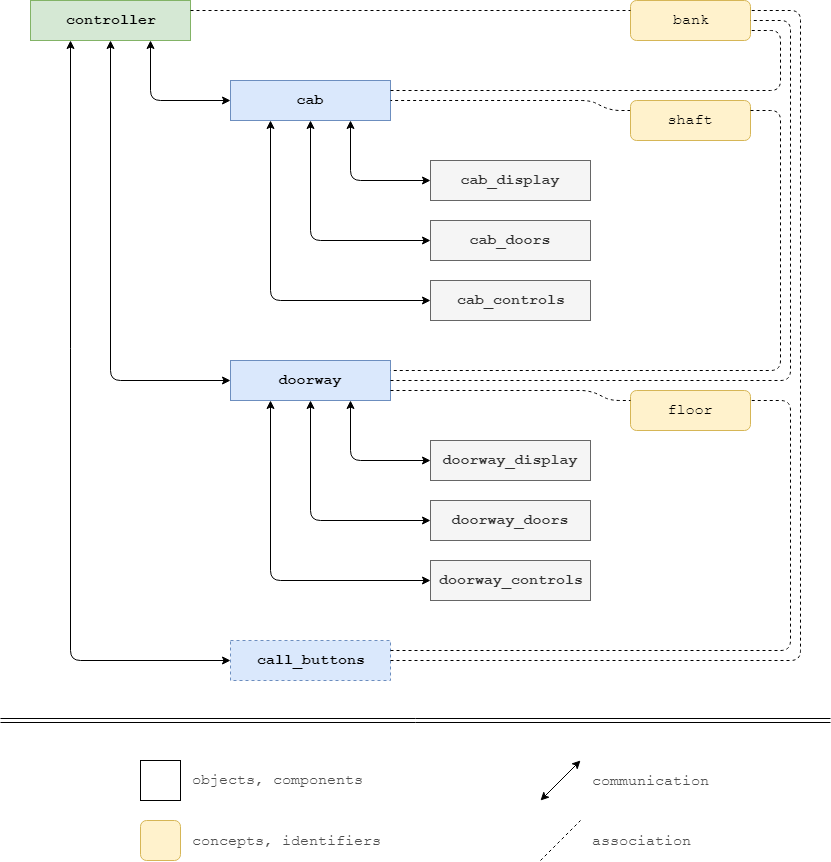

The diagram above was exported from draw.io. Its source (the exported page's mxGraphModel, read from the mxfile embedded in the PNG):
<mxGraphModel dx="1368" dy="791" grid="1" gridSize="10" guides="1" tooltips="1" connect="1" arrows="1" fold="1" page="1" pageScale="1" pageWidth="850" pageHeight="940" math="0" shadow="0">
  <root>
    <mxCell id="0" />
    <mxCell id="1" parent="0" />
    <mxCell id="050b_pp9p3oKfXsPpNDh-1" value="&lt;div style=&quot;font-size: 15px;&quot;&gt;controller&lt;/div&gt;" style="rounded=0;whiteSpace=wrap;html=1;fontFamily=Courier New;fontSize=15;fontStyle=1;strokeColor=#82b366;fillColor=#d5e8d4;" parent="1" vertex="1">
      <mxGeometry x="40" y="40" width="160" height="40" as="geometry" />
    </mxCell>
    <mxCell id="050b_pp9p3oKfXsPpNDh-3" value="&lt;span style=&quot;font-size: 15px;&quot;&gt;&lt;font style=&quot;font-size: 15px;&quot;&gt;cab&lt;/font&gt;&lt;/span&gt;" style="rounded=0;whiteSpace=wrap;html=1;fontFamily=Courier New;fontSize=15;fontStyle=1;fillColor=#dae8fc;strokeColor=#6c8ebf;" parent="1" vertex="1">
      <mxGeometry x="240" y="120" width="160" height="40" as="geometry" />
    </mxCell>
    <mxCell id="050b_pp9p3oKfXsPpNDh-5" value="&lt;div style=&quot;font-size: 15px;&quot;&gt;doorway&lt;/div&gt;" style="rounded=0;whiteSpace=wrap;html=1;fontFamily=Courier New;fontSize=15;fontStyle=1;fillColor=#dae8fc;strokeColor=#6c8ebf;" parent="1" vertex="1">
      <mxGeometry x="240" y="400" width="160" height="40" as="geometry" />
    </mxCell>
    <mxCell id="050b_pp9p3oKfXsPpNDh-6" value="&lt;div&gt;cab_display&lt;/div&gt;" style="rounded=0;whiteSpace=wrap;html=1;fontFamily=Courier New;fontSize=15;fontStyle=1;fillColor=#f5f5f5;strokeColor=#666666;fontColor=#333333;" parent="1" vertex="1">
      <mxGeometry x="440" y="200" width="160" height="40" as="geometry" />
    </mxCell>
    <mxCell id="050b_pp9p3oKfXsPpNDh-7" value="&lt;div&gt;cab_doors&lt;/div&gt;" style="rounded=0;whiteSpace=wrap;html=1;fontFamily=Courier New;fontSize=15;fontStyle=1;fillColor=#f5f5f5;strokeColor=#666666;fontColor=#333333;" parent="1" vertex="1">
      <mxGeometry x="440" y="260" width="160" height="40" as="geometry" />
    </mxCell>
    <mxCell id="050b_pp9p3oKfXsPpNDh-8" value="cab_controls" style="rounded=0;whiteSpace=wrap;html=1;fontFamily=Courier New;fontSize=15;fontStyle=1;fillColor=#f5f5f5;strokeColor=#666666;fontColor=#333333;" parent="1" vertex="1">
      <mxGeometry x="440" y="320" width="160" height="40" as="geometry" />
    </mxCell>
    <mxCell id="050b_pp9p3oKfXsPpNDh-9" value="doorway_display" style="rounded=0;whiteSpace=wrap;html=1;fontFamily=Courier New;fontSize=15;fontStyle=1;fillColor=#f5f5f5;strokeColor=#666666;fontColor=#333333;" parent="1" vertex="1">
      <mxGeometry x="440" y="480" width="160" height="40" as="geometry" />
    </mxCell>
    <mxCell id="050b_pp9p3oKfXsPpNDh-10" value="doorway_doors" style="rounded=0;whiteSpace=wrap;html=1;fontFamily=Courier New;fontSize=15;fontStyle=1;fillColor=#f5f5f5;strokeColor=#666666;fontColor=#333333;" parent="1" vertex="1">
      <mxGeometry x="440" y="540" width="160" height="40" as="geometry" />
    </mxCell>
    <mxCell id="050b_pp9p3oKfXsPpNDh-11" value="doorway_controls" style="rounded=0;whiteSpace=wrap;html=1;fontFamily=Courier New;fontSize=15;fontStyle=1;fillColor=#f5f5f5;strokeColor=#666666;fontColor=#333333;" parent="1" vertex="1">
      <mxGeometry x="440" y="600" width="160" height="40" as="geometry" />
    </mxCell>
    <mxCell id="050b_pp9p3oKfXsPpNDh-12" value="" style="endArrow=classic;startArrow=classic;html=1;fontFamily=Courier New;fontSize=15;entryX=0;entryY=0.5;entryDx=0;entryDy=0;exitX=0.75;exitY=1;exitDx=0;exitDy=0;" parent="1" source="050b_pp9p3oKfXsPpNDh-5" target="050b_pp9p3oKfXsPpNDh-9" edge="1">
      <mxGeometry width="50" height="50" relative="1" as="geometry">
        <mxPoint x="-200" y="750" as="sourcePoint" />
        <mxPoint x="-150" y="700" as="targetPoint" />
        <Array as="points">
          <mxPoint x="360" y="500" />
        </Array>
      </mxGeometry>
    </mxCell>
    <mxCell id="050b_pp9p3oKfXsPpNDh-14" value="" style="endArrow=classic;startArrow=classic;html=1;fontFamily=Courier New;fontSize=15;entryX=0;entryY=0.5;entryDx=0;entryDy=0;exitX=0.5;exitY=1;exitDx=0;exitDy=0;" parent="1" source="050b_pp9p3oKfXsPpNDh-5" target="050b_pp9p3oKfXsPpNDh-10" edge="1">
      <mxGeometry width="50" height="50" relative="1" as="geometry">
        <mxPoint x="298" y="470" as="sourcePoint" />
        <mxPoint x="370" y="510" as="targetPoint" />
        <Array as="points">
          <mxPoint x="320" y="560" />
        </Array>
      </mxGeometry>
    </mxCell>
    <mxCell id="050b_pp9p3oKfXsPpNDh-15" value="" style="endArrow=classic;startArrow=classic;html=1;fontFamily=Courier New;fontSize=15;entryX=0;entryY=0.5;entryDx=0;entryDy=0;exitX=0.25;exitY=1;exitDx=0;exitDy=0;" parent="1" source="050b_pp9p3oKfXsPpNDh-5" target="050b_pp9p3oKfXsPpNDh-11" edge="1">
      <mxGeometry width="50" height="50" relative="1" as="geometry">
        <mxPoint x="308.0799999999999" y="451" as="sourcePoint" />
        <mxPoint x="370" y="590" as="targetPoint" />
        <Array as="points">
          <mxPoint x="280" y="620" />
        </Array>
      </mxGeometry>
    </mxCell>
    <mxCell id="050b_pp9p3oKfXsPpNDh-17" value="" style="endArrow=classic;startArrow=classic;html=1;fontFamily=Courier New;fontSize=15;entryX=0;entryY=0.5;entryDx=0;entryDy=0;exitX=0.75;exitY=1;exitDx=0;exitDy=0;" parent="1" source="050b_pp9p3oKfXsPpNDh-3" target="050b_pp9p3oKfXsPpNDh-6" edge="1">
      <mxGeometry width="50" height="50" relative="1" as="geometry">
        <mxPoint x="320" y="160" as="sourcePoint" />
        <mxPoint x="360" y="220" as="targetPoint" />
        <Array as="points">
          <mxPoint x="360" y="220" />
        </Array>
      </mxGeometry>
    </mxCell>
    <mxCell id="050b_pp9p3oKfXsPpNDh-18" value="" style="endArrow=classic;startArrow=classic;html=1;fontFamily=Courier New;fontSize=15;entryX=0;entryY=0.5;entryDx=0;entryDy=0;exitX=0.5;exitY=1;exitDx=0;exitDy=0;" parent="1" target="050b_pp9p3oKfXsPpNDh-7" edge="1">
      <mxGeometry width="50" height="50" relative="1" as="geometry">
        <mxPoint x="320" y="160" as="sourcePoint" />
        <mxPoint x="360" y="300" as="targetPoint" />
        <Array as="points">
          <mxPoint x="320" y="280" />
        </Array>
      </mxGeometry>
    </mxCell>
    <mxCell id="050b_pp9p3oKfXsPpNDh-19" value="" style="endArrow=classic;startArrow=classic;html=1;fontFamily=Courier New;fontSize=15;entryX=0;entryY=0.5;entryDx=0;entryDy=0;exitX=0.25;exitY=1;exitDx=0;exitDy=0;" parent="1" source="050b_pp9p3oKfXsPpNDh-3" target="050b_pp9p3oKfXsPpNDh-8" edge="1">
      <mxGeometry width="50" height="50" relative="1" as="geometry">
        <mxPoint x="320" y="160" as="sourcePoint" />
        <mxPoint x="360" y="380" as="targetPoint" />
        <Array as="points">
          <mxPoint x="280" y="340" />
        </Array>
      </mxGeometry>
    </mxCell>
    <mxCell id="050b_pp9p3oKfXsPpNDh-22" value="&lt;div&gt;call_buttons&lt;/div&gt;" style="rounded=0;whiteSpace=wrap;html=1;fontFamily=Courier New;fontSize=15;fontStyle=1;dashed=1;fillColor=#dae8fc;strokeColor=#6c8ebf;" parent="1" vertex="1">
      <mxGeometry x="240" y="680" width="160" height="40" as="geometry" />
    </mxCell>
    <mxCell id="050b_pp9p3oKfXsPpNDh-25" value="&lt;div&gt;bank&lt;/div&gt;" style="rounded=1;whiteSpace=wrap;html=1;fontFamily=Courier New;fontSize=15;fillColor=#fff2cc;strokeColor=#d6b656;" parent="1" vertex="1">
      <mxGeometry x="640" y="40" width="120" height="40" as="geometry" />
    </mxCell>
    <mxCell id="050b_pp9p3oKfXsPpNDh-27" value="&lt;div&gt;floor&lt;/div&gt;" style="rounded=1;whiteSpace=wrap;html=1;fontFamily=Courier New;fontSize=15;fillColor=#fff2cc;strokeColor=#d6b656;" parent="1" vertex="1">
      <mxGeometry x="640" y="430" width="120" height="40" as="geometry" />
    </mxCell>
    <mxCell id="050b_pp9p3oKfXsPpNDh-33" value="" style="endArrow=classic;startArrow=classic;html=1;strokeColor=#000000;fontFamily=Courier New;fontSize=15;entryX=0;entryY=0.5;entryDx=0;entryDy=0;exitX=0.25;exitY=1;exitDx=0;exitDy=0;" parent="1" source="050b_pp9p3oKfXsPpNDh-1" target="050b_pp9p3oKfXsPpNDh-22" edge="1">
      <mxGeometry width="50" height="50" relative="1" as="geometry">
        <mxPoint x="40" y="870" as="sourcePoint" />
        <mxPoint x="90" y="820" as="targetPoint" />
        <Array as="points">
          <mxPoint x="80" y="700" />
        </Array>
      </mxGeometry>
    </mxCell>
    <mxCell id="050b_pp9p3oKfXsPpNDh-34" value="" style="endArrow=classic;startArrow=classic;html=1;strokeColor=#000000;fontFamily=Courier New;fontSize=15;entryX=0;entryY=0.5;entryDx=0;entryDy=0;exitX=0.5;exitY=1;exitDx=0;exitDy=0;" parent="1" source="050b_pp9p3oKfXsPpNDh-1" target="050b_pp9p3oKfXsPpNDh-5" edge="1">
      <mxGeometry width="50" height="50" relative="1" as="geometry">
        <mxPoint x="90" y="90" as="sourcePoint" />
        <mxPoint x="250" y="790" as="targetPoint" />
        <Array as="points">
          <mxPoint x="120" y="420" />
        </Array>
      </mxGeometry>
    </mxCell>
    <mxCell id="050b_pp9p3oKfXsPpNDh-35" value="" style="endArrow=classic;startArrow=classic;html=1;strokeColor=#000000;fontFamily=Courier New;fontSize=15;entryX=0;entryY=0.5;entryDx=0;entryDy=0;exitX=0.75;exitY=1;exitDx=0;exitDy=0;" parent="1" source="050b_pp9p3oKfXsPpNDh-1" target="050b_pp9p3oKfXsPpNDh-3" edge="1">
      <mxGeometry width="50" height="50" relative="1" as="geometry">
        <mxPoint x="130" y="90" as="sourcePoint" />
        <mxPoint x="250" y="470" as="targetPoint" />
        <Array as="points">
          <mxPoint x="160" y="140" />
        </Array>
      </mxGeometry>
    </mxCell>
    <mxCell id="050b_pp9p3oKfXsPpNDh-36" value="" style="endArrow=none;dashed=1;html=1;strokeColor=#000000;fontFamily=Courier New;fontSize=15;exitX=1;exitY=0.25;exitDx=0;exitDy=0;" parent="1" source="050b_pp9p3oKfXsPpNDh-1" edge="1">
      <mxGeometry width="50" height="50" relative="1" as="geometry">
        <mxPoint x="40" y="870" as="sourcePoint" />
        <mxPoint x="640" y="50" as="targetPoint" />
      </mxGeometry>
    </mxCell>
    <mxCell id="050b_pp9p3oKfXsPpNDh-37" value="" style="endArrow=none;dashed=1;html=1;strokeColor=#000000;fontFamily=Courier New;fontSize=15;entryX=1;entryY=0.75;entryDx=0;entryDy=0;exitX=1;exitY=0.25;exitDx=0;exitDy=0;" parent="1" source="050b_pp9p3oKfXsPpNDh-3" target="050b_pp9p3oKfXsPpNDh-25" edge="1">
      <mxGeometry width="50" height="50" relative="1" as="geometry">
        <mxPoint x="40" y="870" as="sourcePoint" />
        <mxPoint x="90" y="820" as="targetPoint" />
        <Array as="points">
          <mxPoint x="790" y="130" />
          <mxPoint x="790" y="70" />
        </Array>
      </mxGeometry>
    </mxCell>
    <mxCell id="050b_pp9p3oKfXsPpNDh-41" value="" style="endArrow=none;dashed=1;html=1;strokeColor=#000000;fontFamily=Courier New;fontSize=15;entryX=1;entryY=0.5;entryDx=0;entryDy=0;" parent="1" target="050b_pp9p3oKfXsPpNDh-25" edge="1">
      <mxGeometry width="50" height="50" relative="1" as="geometry">
        <mxPoint x="400" y="420" as="sourcePoint" />
        <mxPoint x="860" y="390" as="targetPoint" />
        <Array as="points">
          <mxPoint x="800" y="420" />
          <mxPoint x="800" y="60" />
        </Array>
      </mxGeometry>
    </mxCell>
    <mxCell id="050b_pp9p3oKfXsPpNDh-42" value="" style="endArrow=none;dashed=1;html=1;strokeColor=#000000;fontFamily=Courier New;fontSize=15;entryX=1;entryY=0.25;entryDx=0;entryDy=0;exitX=1;exitY=0.5;exitDx=0;exitDy=0;" parent="1" source="050b_pp9p3oKfXsPpNDh-22" target="050b_pp9p3oKfXsPpNDh-25" edge="1">
      <mxGeometry width="50" height="50" relative="1" as="geometry">
        <mxPoint x="40" y="870" as="sourcePoint" />
        <mxPoint x="90" y="820" as="targetPoint" />
        <Array as="points">
          <mxPoint x="810" y="700" />
          <mxPoint x="810" y="50" />
        </Array>
      </mxGeometry>
    </mxCell>
    <mxCell id="050b_pp9p3oKfXsPpNDh-43" value="" style="endArrow=none;dashed=1;html=1;strokeColor=#000000;fontFamily=Courier New;fontSize=15;exitX=1;exitY=0.75;exitDx=0;exitDy=0;entryX=0;entryY=0.25;entryDx=0;entryDy=0;" parent="1" source="050b_pp9p3oKfXsPpNDh-5" target="050b_pp9p3oKfXsPpNDh-27" edge="1">
      <mxGeometry width="50" height="50" relative="1" as="geometry">
        <mxPoint x="40" y="830" as="sourcePoint" />
        <mxPoint x="630" y="450" as="targetPoint" />
        <Array as="points">
          <mxPoint x="600" y="430" />
          <mxPoint x="620" y="440" />
        </Array>
      </mxGeometry>
    </mxCell>
    <mxCell id="050b_pp9p3oKfXsPpNDh-44" value="" style="endArrow=none;dashed=1;html=1;strokeColor=#000000;fontFamily=Courier New;fontSize=15;entryX=1;entryY=0.25;entryDx=0;entryDy=0;exitX=1;exitY=0.25;exitDx=0;exitDy=0;" parent="1" source="050b_pp9p3oKfXsPpNDh-22" target="050b_pp9p3oKfXsPpNDh-27" edge="1">
      <mxGeometry width="50" height="50" relative="1" as="geometry">
        <mxPoint x="40" y="830" as="sourcePoint" />
        <mxPoint x="90" y="780" as="targetPoint" />
        <Array as="points">
          <mxPoint x="800" y="690" />
          <mxPoint x="800" y="440" />
        </Array>
      </mxGeometry>
    </mxCell>
    <mxCell id="050b_pp9p3oKfXsPpNDh-47" value="" style="endArrow=none;dashed=1;html=1;strokeColor=#000000;fontFamily=Courier New;fontSize=15;fontColor=#4D4D4D;entryX=1;entryY=0.5;entryDx=0;entryDy=0;exitX=0;exitY=0.25;exitDx=0;exitDy=0;" parent="1" source="WCFcPeHGIXC2PlCuYW68-1" target="050b_pp9p3oKfXsPpNDh-3" edge="1">
      <mxGeometry width="50" height="50" relative="1" as="geometry">
        <mxPoint x="40" y="870" as="sourcePoint" />
        <mxPoint x="90" y="820" as="targetPoint" />
        <Array as="points">
          <mxPoint x="620" y="150" />
          <mxPoint x="600" y="140" />
        </Array>
      </mxGeometry>
    </mxCell>
    <mxCell id="050b_pp9p3oKfXsPpNDh-48" value="" style="rounded=0;whiteSpace=wrap;html=1;fontFamily=Courier New;fontSize=15;fontColor=#4D4D4D;" parent="1" vertex="1">
      <mxGeometry x="150" y="800" width="40" height="40" as="geometry" />
    </mxCell>
    <mxCell id="050b_pp9p3oKfXsPpNDh-49" value="objects, components" style="text;html=1;resizable=0;points=[];autosize=1;align=left;verticalAlign=top;spacingTop=-4;fontSize=15;fontFamily=Courier New;fontColor=#4D4D4D;" parent="1" vertex="1">
      <mxGeometry x="200" y="809" width="190" height="20" as="geometry" />
    </mxCell>
    <mxCell id="050b_pp9p3oKfXsPpNDh-50" value="" style="rounded=1;whiteSpace=wrap;html=1;fontFamily=Courier New;fontSize=15;fillColor=#fff2cc;strokeColor=#d6b656;" parent="1" vertex="1">
      <mxGeometry x="150" y="860" width="40" height="40" as="geometry" />
    </mxCell>
    <mxCell id="050b_pp9p3oKfXsPpNDh-51" value="concepts, identifiers" style="text;html=1;resizable=0;points=[];autosize=1;align=left;verticalAlign=top;spacingTop=-4;fontSize=15;fontFamily=Courier New;fontColor=#4D4D4D;" parent="1" vertex="1">
      <mxGeometry x="200" y="870" width="200" height="20" as="geometry" />
    </mxCell>
    <mxCell id="050b_pp9p3oKfXsPpNDh-53" value="" style="endArrow=classic;startArrow=classic;html=1;strokeColor=#000000;fontFamily=Courier New;fontSize=15;fontColor=#4D4D4D;" parent="1" edge="1">
      <mxGeometry width="50" height="50" relative="1" as="geometry">
        <mxPoint x="550" y="840" as="sourcePoint" />
        <mxPoint x="590" y="800" as="targetPoint" />
      </mxGeometry>
    </mxCell>
    <mxCell id="050b_pp9p3oKfXsPpNDh-54" value="" style="endArrow=none;dashed=1;html=1;strokeColor=#000000;fontFamily=Courier New;fontSize=15;fontColor=#4D4D4D;" parent="1" edge="1">
      <mxGeometry width="50" height="50" relative="1" as="geometry">
        <mxPoint x="550" y="900" as="sourcePoint" />
        <mxPoint x="590" y="860" as="targetPoint" />
      </mxGeometry>
    </mxCell>
    <mxCell id="050b_pp9p3oKfXsPpNDh-55" value="communication" style="text;html=1;resizable=0;points=[];autosize=1;align=left;verticalAlign=top;spacingTop=-4;fontSize=15;fontFamily=Courier New;fontColor=#4D4D4D;" parent="1" vertex="1">
      <mxGeometry x="600" y="810" width="130" height="20" as="geometry" />
    </mxCell>
    <mxCell id="050b_pp9p3oKfXsPpNDh-56" value="&lt;div&gt;association&lt;/div&gt;" style="text;html=1;resizable=0;points=[];autosize=1;align=left;verticalAlign=top;spacingTop=-4;fontSize=15;fontFamily=Courier New;fontColor=#4D4D4D;" parent="1" vertex="1">
      <mxGeometry x="600" y="870" width="110" height="20" as="geometry" />
    </mxCell>
    <mxCell id="050b_pp9p3oKfXsPpNDh-57" value="" style="shape=link;html=1;strokeColor=#000000;fontFamily=Courier New;fontSize=15;fontColor=#4D4D4D;" parent="1" edge="1">
      <mxGeometry width="50" height="50" relative="1" as="geometry">
        <mxPoint x="10" y="760" as="sourcePoint" />
        <mxPoint x="840" y="760" as="targetPoint" />
        <Array as="points" />
      </mxGeometry>
    </mxCell>
    <mxCell id="WCFcPeHGIXC2PlCuYW68-1" value="&lt;div&gt;shaft&lt;/div&gt;" style="rounded=1;whiteSpace=wrap;html=1;fontFamily=Courier New;fontSize=15;fillColor=#fff2cc;strokeColor=#d6b656;" vertex="1" parent="1">
      <mxGeometry x="640" y="140" width="120" height="40" as="geometry" />
    </mxCell>
    <mxCell id="WCFcPeHGIXC2PlCuYW68-2" value="" style="endArrow=none;dashed=1;html=1;exitX=1;exitY=0.25;exitDx=0;exitDy=0;entryX=1;entryY=0.25;entryDx=0;entryDy=0;" edge="1" parent="1" source="WCFcPeHGIXC2PlCuYW68-1" target="050b_pp9p3oKfXsPpNDh-5">
      <mxGeometry width="50" height="50" relative="1" as="geometry">
        <mxPoint x="710" y="320" as="sourcePoint" />
        <mxPoint x="210" y="580" as="targetPoint" />
        <Array as="points">
          <mxPoint x="790" y="150" />
          <mxPoint x="790" y="410" />
        </Array>
      </mxGeometry>
    </mxCell>
  </root>
</mxGraphModel>